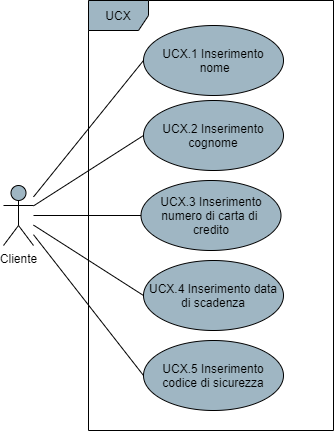

The diagram above was exported from draw.io. Its source (the exported page's mxGraphModel, read from the mxfile embedded in the PNG):
<mxGraphModel dx="782" dy="766" grid="1" gridSize="10" guides="1" tooltips="1" connect="1" arrows="1" fold="1" page="1" pageScale="1" pageWidth="850" pageHeight="1100" math="0" shadow="0">
  <root>
    <mxCell id="0" />
    <mxCell id="1" parent="0" />
    <mxCell id="91bnOnWIWstpu17TpPb4-4" style="rounded=0;orthogonalLoop=1;jettySize=auto;html=1;entryX=0;entryY=0.5;entryDx=0;entryDy=0;endArrow=none;endFill=0;" parent="1" source="91bnOnWIWstpu17TpPb4-1" target="91bnOnWIWstpu17TpPb4-3" edge="1">
      <mxGeometry relative="1" as="geometry" />
    </mxCell>
    <mxCell id="bLCyY0Xk3GY4FDAfaLq9-7" style="edgeStyle=none;rounded=0;orthogonalLoop=1;jettySize=auto;html=1;entryX=0;entryY=0.5;entryDx=0;entryDy=0;endArrow=none;endFill=0;" parent="1" source="91bnOnWIWstpu17TpPb4-1" target="bLCyY0Xk3GY4FDAfaLq9-1" edge="1">
      <mxGeometry relative="1" as="geometry" />
    </mxCell>
    <mxCell id="bLCyY0Xk3GY4FDAfaLq9-8" style="edgeStyle=none;rounded=0;orthogonalLoop=1;jettySize=auto;html=1;entryX=0;entryY=0.5;entryDx=0;entryDy=0;endArrow=none;endFill=0;" parent="1" source="91bnOnWIWstpu17TpPb4-1" target="bLCyY0Xk3GY4FDAfaLq9-2" edge="1">
      <mxGeometry relative="1" as="geometry" />
    </mxCell>
    <mxCell id="bLCyY0Xk3GY4FDAfaLq9-9" style="edgeStyle=none;rounded=0;orthogonalLoop=1;jettySize=auto;html=1;entryX=0;entryY=0.5;entryDx=0;entryDy=0;endArrow=none;endFill=0;" parent="1" source="91bnOnWIWstpu17TpPb4-1" target="bLCyY0Xk3GY4FDAfaLq9-3" edge="1">
      <mxGeometry relative="1" as="geometry" />
    </mxCell>
    <mxCell id="bLCyY0Xk3GY4FDAfaLq9-10" style="edgeStyle=none;rounded=0;orthogonalLoop=1;jettySize=auto;html=1;entryX=0;entryY=0.5;entryDx=0;entryDy=0;endArrow=none;endFill=0;" parent="1" source="91bnOnWIWstpu17TpPb4-1" target="bLCyY0Xk3GY4FDAfaLq9-4" edge="1">
      <mxGeometry relative="1" as="geometry" />
    </mxCell>
    <mxCell id="91bnOnWIWstpu17TpPb4-1" value="Cliente" style="shape=umlActor;verticalLabelPosition=bottom;verticalAlign=top;html=1;fillColor=#9FB6C3;" parent="1" vertex="1">
      <mxGeometry x="190" y="475" width="30" height="60" as="geometry" />
    </mxCell>
    <mxCell id="91bnOnWIWstpu17TpPb4-2" value="UCX" style="shape=umlFrame;whiteSpace=wrap;html=1;fillColor=#9FB6C3;" parent="1" vertex="1">
      <mxGeometry x="275" y="290" width="245" height="430" as="geometry" />
    </mxCell>
    <mxCell id="91bnOnWIWstpu17TpPb4-3" value="UCX.1 Inserimento&lt;br&gt;&amp;nbsp;nome" style="ellipse;whiteSpace=wrap;html=1;fillColor=#9FB6C3;" parent="1" vertex="1">
      <mxGeometry x="330" y="315" width="140" height="70" as="geometry" />
    </mxCell>
    <mxCell id="bLCyY0Xk3GY4FDAfaLq9-1" value="UCX.2 Inserimento cognome" style="ellipse;whiteSpace=wrap;html=1;fillColor=#9FB6C3;" parent="1" vertex="1">
      <mxGeometry x="330" y="390" width="140" height="70" as="geometry" />
    </mxCell>
    <mxCell id="bLCyY0Xk3GY4FDAfaLq9-2" value="UCX.3 Inserimento numero di carta di &lt;br&gt;credito" style="ellipse;whiteSpace=wrap;html=1;fillColor=#9FB6C3;" parent="1" vertex="1">
      <mxGeometry x="327.5" y="470" width="140" height="70" as="geometry" />
    </mxCell>
    <mxCell id="bLCyY0Xk3GY4FDAfaLq9-3" value="UCX.4 Inserimento data di scadenza" style="ellipse;whiteSpace=wrap;html=1;fillColor=#9FB6C3;" parent="1" vertex="1">
      <mxGeometry x="330" y="550" width="140" height="70" as="geometry" />
    </mxCell>
    <mxCell id="bLCyY0Xk3GY4FDAfaLq9-4" value="UCX.5 Inserimento codice di sicurezza" style="ellipse;whiteSpace=wrap;html=1;fillColor=#9FB6C3;" parent="1" vertex="1">
      <mxGeometry x="330" y="630" width="140" height="70" as="geometry" />
    </mxCell>
  </root>
</mxGraphModel>